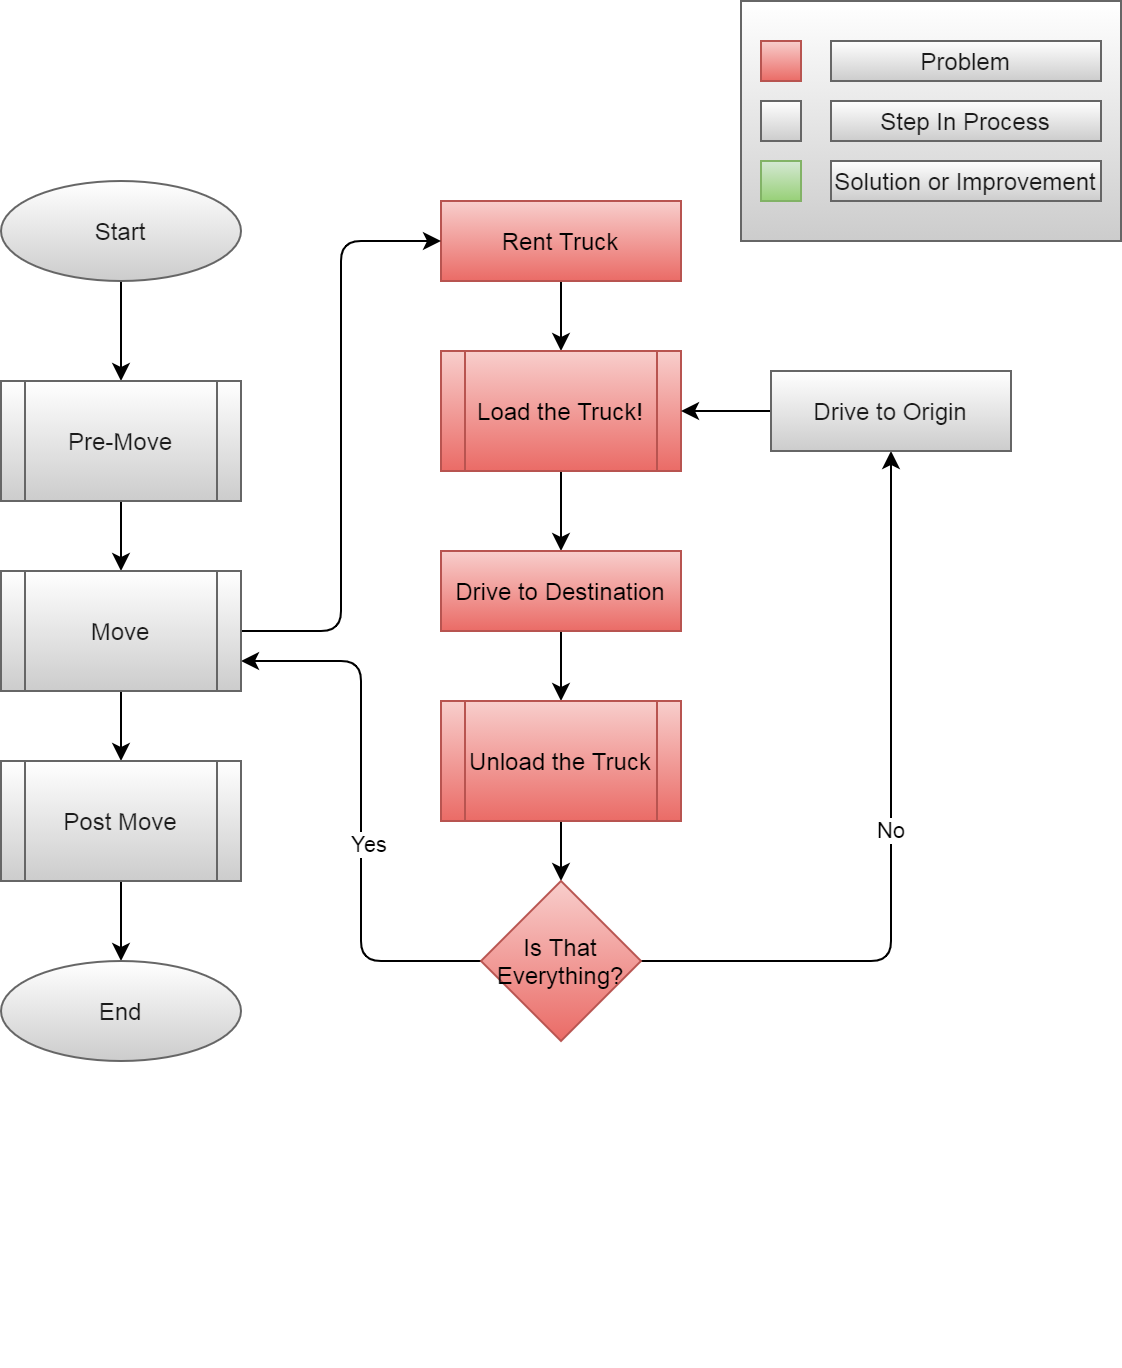

The diagram above was exported from draw.io. Its source (the exported page's mxGraphModel, read from the mxfile embedded in the PNG):
<mxGraphModel dx="1086" dy="830" grid="1" gridSize="10" guides="1" tooltips="1" connect="1" arrows="1" fold="1" page="1" pageScale="1" pageWidth="850" pageHeight="1100" math="0" shadow="0">
  <root>
    <mxCell id="riMenVirvvGgFMHAPlrY-0" />
    <mxCell id="riMenVirvvGgFMHAPlrY-1" parent="riMenVirvvGgFMHAPlrY-0" />
    <mxCell id="puz-ez7Ipiny0QmHfkPU-2" value="" style="edgeStyle=orthogonalEdgeStyle;orthogonalLoop=1;jettySize=auto;html=1;" parent="riMenVirvvGgFMHAPlrY-1" source="puz-ez7Ipiny0QmHfkPU-3" target="puz-ez7Ipiny0QmHfkPU-5" edge="1">
      <mxGeometry relative="1" as="geometry" />
    </mxCell>
    <mxCell id="puz-ez7Ipiny0QmHfkPU-3" value="Rent Truck" style="whiteSpace=wrap;html=1;fontSize=12;strokeColor=#b85450;fillColor=#f8cecc;gradientColor=#ea6b66;" parent="riMenVirvvGgFMHAPlrY-1" vertex="1">
      <mxGeometry x="260" y="184" width="120" height="40" as="geometry" />
    </mxCell>
    <mxCell id="puz-ez7Ipiny0QmHfkPU-4" value="" style="edgeStyle=orthogonalEdgeStyle;orthogonalLoop=1;jettySize=auto;html=1;" parent="riMenVirvvGgFMHAPlrY-1" source="puz-ez7Ipiny0QmHfkPU-5" target="puz-ez7Ipiny0QmHfkPU-7" edge="1">
      <mxGeometry relative="1" as="geometry" />
    </mxCell>
    <mxCell id="puz-ez7Ipiny0QmHfkPU-5" value="Load the Truck!" style="shape=process;whiteSpace=wrap;html=1;backgroundOutline=1;strokeColor=#b85450;fillColor=#f8cecc;gradientColor=#ea6b66;" parent="riMenVirvvGgFMHAPlrY-1" vertex="1">
      <mxGeometry x="260" y="259" width="120" height="60" as="geometry" />
    </mxCell>
    <mxCell id="puz-ez7Ipiny0QmHfkPU-6" value="" style="edgeStyle=orthogonalEdgeStyle;orthogonalLoop=1;jettySize=auto;html=1;" parent="riMenVirvvGgFMHAPlrY-1" source="puz-ez7Ipiny0QmHfkPU-7" target="puz-ez7Ipiny0QmHfkPU-9" edge="1">
      <mxGeometry relative="1" as="geometry" />
    </mxCell>
    <mxCell id="puz-ez7Ipiny0QmHfkPU-7" value="Drive to Destination" style="whiteSpace=wrap;html=1;fontSize=12;strokeColor=#b85450;fillColor=#f8cecc;gradientColor=#ea6b66;" parent="riMenVirvvGgFMHAPlrY-1" vertex="1">
      <mxGeometry x="260" y="359" width="120" height="40" as="geometry" />
    </mxCell>
    <mxCell id="puz-ez7Ipiny0QmHfkPU-8" value="" style="edgeStyle=orthogonalEdgeStyle;orthogonalLoop=1;jettySize=auto;html=1;" parent="riMenVirvvGgFMHAPlrY-1" source="puz-ez7Ipiny0QmHfkPU-9" target="puz-ez7Ipiny0QmHfkPU-11" edge="1">
      <mxGeometry relative="1" as="geometry" />
    </mxCell>
    <mxCell id="puz-ez7Ipiny0QmHfkPU-9" value="Unload the Truck" style="shape=process;whiteSpace=wrap;html=1;backgroundOutline=1;strokeColor=#b85450;fillColor=#f8cecc;gradientColor=#ea6b66;" parent="riMenVirvvGgFMHAPlrY-1" vertex="1">
      <mxGeometry x="260" y="434" width="120" height="60" as="geometry" />
    </mxCell>
    <mxCell id="puz-ez7Ipiny0QmHfkPU-10" value="No" style="edgeStyle=orthogonalEdgeStyle;orthogonalLoop=1;jettySize=auto;html=1;entryX=0.5;entryY=1;entryDx=0;entryDy=0;" parent="riMenVirvvGgFMHAPlrY-1" source="puz-ez7Ipiny0QmHfkPU-11" target="puz-ez7Ipiny0QmHfkPU-13" edge="1">
      <mxGeometry relative="1" as="geometry" />
    </mxCell>
    <mxCell id="oq1Z5mUA8GbUpruN837Y-8" style="edgeStyle=orthogonalEdgeStyle;rounded=1;orthogonalLoop=1;jettySize=auto;html=1;entryX=1;entryY=0.75;entryDx=0;entryDy=0;" parent="riMenVirvvGgFMHAPlrY-1" source="puz-ez7Ipiny0QmHfkPU-11" target="puz-ez7Ipiny0QmHfkPU-37" edge="1">
      <mxGeometry relative="1" as="geometry" />
    </mxCell>
    <mxCell id="zjFyJp0YYIwEpK0Y9S9j-0" value="Yes" style="edgeLabel;html=1;align=center;verticalAlign=middle;resizable=0;points=[];" vertex="1" connectable="0" parent="oq1Z5mUA8GbUpruN837Y-8">
      <mxGeometry x="-0.1185" y="-3" relative="1" as="geometry">
        <mxPoint as="offset" />
      </mxGeometry>
    </mxCell>
    <mxCell id="puz-ez7Ipiny0QmHfkPU-11" value="Is That Everything?" style="rhombus;whiteSpace=wrap;html=1;strokeColor=#b85450;fillColor=#f8cecc;gradientColor=#ea6b66;" parent="riMenVirvvGgFMHAPlrY-1" vertex="1">
      <mxGeometry x="280" y="524" width="80" height="80" as="geometry" />
    </mxCell>
    <mxCell id="puz-ez7Ipiny0QmHfkPU-12" value="" style="edgeStyle=orthogonalEdgeStyle;orthogonalLoop=1;jettySize=auto;html=1;" parent="riMenVirvvGgFMHAPlrY-1" source="puz-ez7Ipiny0QmHfkPU-13" target="puz-ez7Ipiny0QmHfkPU-5" edge="1">
      <mxGeometry relative="1" as="geometry" />
    </mxCell>
    <mxCell id="puz-ez7Ipiny0QmHfkPU-13" value="Drive to Origin" style="whiteSpace=wrap;html=1;fontSize=12;fontColor=#1A1A1A;strokeColor=#666666;fillColor=#FFFFFF;gradientColor=#CCCCCC;" parent="riMenVirvvGgFMHAPlrY-1" vertex="1">
      <mxGeometry x="425" y="269" width="120" height="40" as="geometry" />
    </mxCell>
    <mxCell id="puz-ez7Ipiny0QmHfkPU-21" style="edgeStyle=orthogonalEdgeStyle;orthogonalLoop=1;jettySize=auto;html=1;exitX=0.5;exitY=1;exitDx=0;exitDy=0;" parent="riMenVirvvGgFMHAPlrY-1" edge="1">
      <mxGeometry relative="1" as="geometry">
        <mxPoint x="235" y="759" as="sourcePoint" />
        <mxPoint x="235" y="759" as="targetPoint" />
      </mxGeometry>
    </mxCell>
    <mxCell id="puz-ez7Ipiny0QmHfkPU-26" style="edgeStyle=orthogonalEdgeStyle;orthogonalLoop=1;jettySize=auto;html=1;" parent="riMenVirvvGgFMHAPlrY-1" source="puz-ez7Ipiny0QmHfkPU-27" target="puz-ez7Ipiny0QmHfkPU-30" edge="1">
      <mxGeometry relative="1" as="geometry" />
    </mxCell>
    <mxCell id="puz-ez7Ipiny0QmHfkPU-27" value="Prepare" style="shape=process;whiteSpace=wrap;html=1;backgroundOutline=1;" parent="riMenVirvvGgFMHAPlrY-1" vertex="1">
      <mxGeometry x="40" y="274" width="120" height="60" as="geometry" />
    </mxCell>
    <mxCell id="puz-ez7Ipiny0QmHfkPU-28" style="edgeStyle=orthogonalEdgeStyle;orthogonalLoop=1;jettySize=auto;html=1;" parent="riMenVirvvGgFMHAPlrY-1" source="puz-ez7Ipiny0QmHfkPU-30" target="puz-ez7Ipiny0QmHfkPU-32" edge="1">
      <mxGeometry relative="1" as="geometry" />
    </mxCell>
    <mxCell id="puz-ez7Ipiny0QmHfkPU-29" style="edgeStyle=orthogonalEdgeStyle;orthogonalLoop=1;jettySize=auto;html=1;entryX=0;entryY=0.5;entryDx=0;entryDy=0;" parent="riMenVirvvGgFMHAPlrY-1" source="puz-ez7Ipiny0QmHfkPU-30" target="puz-ez7Ipiny0QmHfkPU-3" edge="1">
      <mxGeometry relative="1" as="geometry" />
    </mxCell>
    <mxCell id="puz-ez7Ipiny0QmHfkPU-30" value="Move" style="shape=process;whiteSpace=wrap;html=1;backgroundOutline=1;" parent="riMenVirvvGgFMHAPlrY-1" vertex="1">
      <mxGeometry x="40" y="369" width="120" height="60" as="geometry" />
    </mxCell>
    <mxCell id="puz-ez7Ipiny0QmHfkPU-31" style="edgeStyle=orthogonalEdgeStyle;orthogonalLoop=1;jettySize=auto;html=1;" parent="riMenVirvvGgFMHAPlrY-1" source="puz-ez7Ipiny0QmHfkPU-32" target="puz-ez7Ipiny0QmHfkPU-33" edge="1">
      <mxGeometry relative="1" as="geometry" />
    </mxCell>
    <mxCell id="puz-ez7Ipiny0QmHfkPU-32" value="Post Move" style="shape=process;whiteSpace=wrap;html=1;backgroundOutline=1;" parent="riMenVirvvGgFMHAPlrY-1" vertex="1">
      <mxGeometry x="40" y="464" width="120" height="60" as="geometry" />
    </mxCell>
    <mxCell id="puz-ez7Ipiny0QmHfkPU-33" value="End" style="ellipse;whiteSpace=wrap;html=1;fontColor=#1A1A1A;strokeColor=#666666;fillColor=#FFFFFF;gradientColor=#CCCCCC;" parent="riMenVirvvGgFMHAPlrY-1" vertex="1">
      <mxGeometry x="40" y="564" width="120" height="50" as="geometry" />
    </mxCell>
    <mxCell id="trN18w8RSxY9YhrCHYj5-0" style="edgeStyle=orthogonalEdgeStyle;rounded=0;orthogonalLoop=1;jettySize=auto;html=1;" parent="riMenVirvvGgFMHAPlrY-1" source="puz-ez7Ipiny0QmHfkPU-34" target="puz-ez7Ipiny0QmHfkPU-36" edge="1">
      <mxGeometry relative="1" as="geometry" />
    </mxCell>
    <mxCell id="puz-ez7Ipiny0QmHfkPU-34" value="Start" style="ellipse;whiteSpace=wrap;html=1;fontColor=#1A1A1A;strokeColor=#666666;fillColor=#FFFFFF;gradientColor=#CCCCCC;" parent="riMenVirvvGgFMHAPlrY-1" vertex="1">
      <mxGeometry x="40" y="174" width="120" height="50" as="geometry" />
    </mxCell>
    <mxCell id="puz-ez7Ipiny0QmHfkPU-36" value="Pre-Move" style="shape=process;whiteSpace=wrap;html=1;backgroundOutline=1;fontColor=#1A1A1A;strokeColor=#666666;fillColor=#FFFFFF;gradientColor=#CCCCCC;" parent="riMenVirvvGgFMHAPlrY-1" vertex="1">
      <mxGeometry x="40" y="274" width="120" height="60" as="geometry" />
    </mxCell>
    <mxCell id="puz-ez7Ipiny0QmHfkPU-37" value="Move" style="shape=process;whiteSpace=wrap;html=1;backgroundOutline=1;fontColor=#1A1A1A;strokeColor=#666666;fillColor=#FFFFFF;gradientColor=#CCCCCC;" parent="riMenVirvvGgFMHAPlrY-1" vertex="1">
      <mxGeometry x="40" y="369" width="120" height="60" as="geometry" />
    </mxCell>
    <mxCell id="puz-ez7Ipiny0QmHfkPU-38" value="Post Move" style="shape=process;whiteSpace=wrap;html=1;backgroundOutline=1;fontColor=#1A1A1A;strokeColor=#666666;fillColor=#FFFFFF;gradientColor=#CCCCCC;" parent="riMenVirvvGgFMHAPlrY-1" vertex="1">
      <mxGeometry x="40" y="464" width="120" height="60" as="geometry" />
    </mxCell>
    <mxCell id="oq1Z5mUA8GbUpruN837Y-0" value="" style="group" parent="riMenVirvvGgFMHAPlrY-1" vertex="1" connectable="0">
      <mxGeometry x="410" y="84" width="190" height="120" as="geometry" />
    </mxCell>
    <mxCell id="oq1Z5mUA8GbUpruN837Y-1" value="" style="verticalLabelPosition=bottom;verticalAlign=top;html=1;shape=mxgraph.basic.rect;fillColor2=none;strokeWidth=1;size=20;indent=5;fillColor=#FFFFFF;gradientColor=#CCCCCC;strokeColor=#666666;fontColor=#1A1A1A;" parent="oq1Z5mUA8GbUpruN837Y-0" vertex="1">
      <mxGeometry width="190" height="120" as="geometry" />
    </mxCell>
    <mxCell id="oq1Z5mUA8GbUpruN837Y-2" value="" style="verticalLabelPosition=bottom;verticalAlign=top;html=1;shape=mxgraph.basic.rect;fillColor2=none;strokeWidth=1;size=20;indent=5;fillColor=#f8cecc;gradientColor=#ea6b66;strokeColor=#b85450;" parent="oq1Z5mUA8GbUpruN837Y-0" vertex="1">
      <mxGeometry x="10" y="20" width="20" height="20" as="geometry" />
    </mxCell>
    <mxCell id="oq1Z5mUA8GbUpruN837Y-3" value="Problem" style="text;html=1;align=center;verticalAlign=middle;whiteSpace=wrap;fillColor=#FFFFFF;gradientColor=#CCCCCC;strokeColor=#666666;fontColor=#1A1A1A;" parent="oq1Z5mUA8GbUpruN837Y-0" vertex="1">
      <mxGeometry x="45" y="20" width="135" height="20" as="geometry" />
    </mxCell>
    <mxCell id="oq1Z5mUA8GbUpruN837Y-4" value="" style="verticalLabelPosition=bottom;verticalAlign=top;html=1;shape=mxgraph.basic.rect;fillColor2=none;strokeWidth=1;size=20;indent=5;fillColor=#FFFFFF;gradientColor=#CCCCCC;strokeColor=#666666;fontColor=#1A1A1A;" parent="oq1Z5mUA8GbUpruN837Y-0" vertex="1">
      <mxGeometry x="10" y="50" width="20" height="20" as="geometry" />
    </mxCell>
    <mxCell id="oq1Z5mUA8GbUpruN837Y-5" value="Step In Process" style="text;html=1;align=center;verticalAlign=middle;whiteSpace=wrap;fillColor=#FFFFFF;gradientColor=#CCCCCC;strokeColor=#666666;fontColor=#1A1A1A;" parent="oq1Z5mUA8GbUpruN837Y-0" vertex="1">
      <mxGeometry x="45" y="50" width="135" height="20" as="geometry" />
    </mxCell>
    <mxCell id="oq1Z5mUA8GbUpruN837Y-6" value="" style="verticalLabelPosition=bottom;verticalAlign=top;html=1;shape=mxgraph.basic.rect;fillColor2=none;strokeWidth=1;size=20;indent=5;fillColor=#d5e8d4;gradientColor=#97d077;strokeColor=#82b366;" parent="oq1Z5mUA8GbUpruN837Y-0" vertex="1">
      <mxGeometry x="10" y="80" width="20" height="20" as="geometry" />
    </mxCell>
    <mxCell id="oq1Z5mUA8GbUpruN837Y-7" value="Solution or Improvement" style="text;html=1;align=center;verticalAlign=middle;whiteSpace=wrap;fillColor=#FFFFFF;gradientColor=#CCCCCC;strokeColor=#666666;fontColor=#1A1A1A;" parent="oq1Z5mUA8GbUpruN837Y-0" vertex="1">
      <mxGeometry x="45" y="80" width="135" height="20" as="geometry" />
    </mxCell>
  </root>
</mxGraphModel>